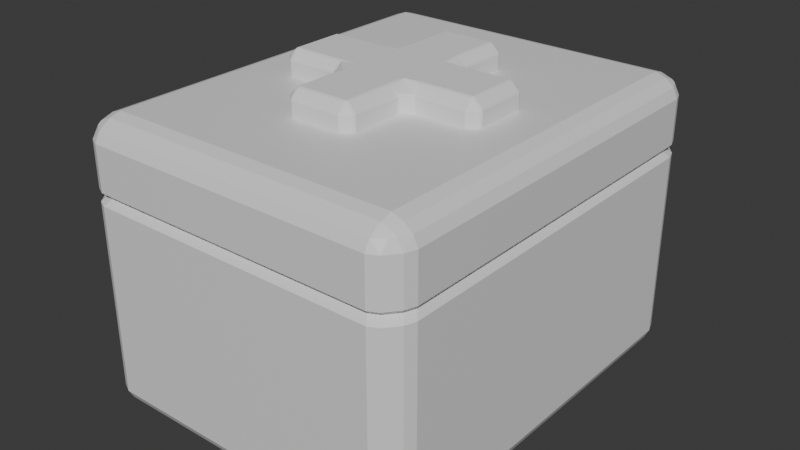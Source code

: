 # Source: health_pack.blend  (saved by Blender 5.0.118; exported with 4.5.12 LTS)
import bpy
from mathutils import Matrix  # noqa: F401  (used for matrix-valued properties, if any)

bpy.ops.wm.read_factory_settings(use_empty=True)
scene = bpy.context.scene
scene.name = 'Scene'

# ---- collections
col_collection = bpy.data.collections.new('Collection'); scene.collection.children.link(col_collection)

# ---- materials (node trees are filled in below, after node groups)
mat_material = bpy.data.materials.new('Material')
mat_material.alpha_threshold = 0.0
mat_material.use_backface_culling_lightprobe_volume = False
mat_material.roughness = 0.5
mat_material.line_color = (0.0, 0.0, 0.0, 1.0)

# ---- material node trees
mat_material.use_nodes = True; mat_material.node_tree.nodes.clear()
_N = mat_material.node_tree.nodes; _L = mat_material.node_tree.links
n0 = _N.new('ShaderNodeOutputMaterial'); n0.name = 'Material Output'; n0.location = (200, 100)
n1 = _N.new('ShaderNodeBsdfPrincipled'); n1.name = 'Principled BSDF'; n1.location = (-200, 100)
_L.new(n1.outputs[0], n0.inputs[0])
n0.is_active_output = True

# ---- world
world_world = bpy.data.worlds.new('World'); scene.world = world_world
world_world.use_nodes = True; world_world.node_tree.nodes.clear()
_N = world_world.node_tree.nodes; _L = world_world.node_tree.links
n0 = _N.new('ShaderNodeOutputWorld'); n0.name = 'World Output'; n0.location = (200, 100)
n1 = _N.new('ShaderNodeBackground'); n1.name = 'Background'; n1.location = (-200, 100)
n1.inputs[0].default_value = (0.05088, 0.05088, 0.05088, 1.0)
_L.new(n1.outputs[0], n0.inputs[0])
n0.is_active_output = True
world_world.color = (0.05088, 0.05088, 0.05088)
world_world.sun_shadow_jitter_overblur = 0.0

# ---- meshes
me_cube = bpy.data.meshes.new('Cube')
me_cube.from_pydata([(-0.7815, 0.9185, 0.3666), (-0.7992, 0.8681, 0.3666), (-0.734, 0.9779, 0.3666), (-0.688, 1.0, 0.3666), (0.7815, -0.9185, 0.3666), (0.7992, -0.8681, 0.3666), (0.734, -0.9779, 0.3666), (0.688, -1.0, 0.3666), (-0.7815, -0.9185, 0.3666), (-0.7992, -0.8681, 0.3666), (-0.734, -0.9779, 0.3666), (-0.688, -1.0, 0.3666), (0.734, 0.9779, 0.3666), (0.688, 1.0, 0.3666), (0.7815, 0.9185, 0.3666), (0.7992, 0.8681, 0.3666), (0.734, 0.9779, 0.5756), (0.688, 1.0, 0.5756), (0.688, 0.9765, 0.6197), (0.7395, 0.9402, 0.6246), (0.688, 0.9198, 0.6579), (0.688, 0.8681, 0.6737), (0.738, 0.8681, 0.6554), (0.7395, 0.9215, 0.6372), (0.7815, 0.9185, 0.5756), (0.7544, 0.9215, 0.6246), (0.7775, 0.8681, 0.6221), (0.7992, 0.8681, 0.5756), (0.738, 0.8681, -0.6554), (0.688, 0.8681, -0.6737), (0.688, 0.9198, -0.6579), (0.7395, 0.9215, -0.6372), (0.688, 0.9765, -0.6197), (0.688, 1.0, -0.5756), (0.734, 0.9779, -0.5756), (0.7395, 0.9402, -0.6246), (0.7775, 0.8681, -0.6221), (0.7544, 0.9215, -0.6246), (0.7815, 0.9185, -0.5756), (0.7992, 0.8681, -0.5756), (0.7815, -0.9185, 0.5756), (0.7992, -0.8681, 0.5756), (0.7775, -0.8681, 0.6221), (0.7544, -0.9215, 0.6246), (0.738, -0.8681, 0.6554), (0.688, -0.8681, 0.6737), (0.688, -0.9198, 0.6579), (0.7395, -0.9215, 0.6372), (0.734, -0.9779, 0.5756), (0.7395, -0.9402, 0.6246), (0.688, -0.9765, 0.6197), (0.688, -1.0, 0.5756), (0.7775, -0.8681, -0.6221), (0.7992, -0.8681, -0.5756), (0.7815, -0.9185, -0.5756), (0.7544, -0.9215, -0.6246), (0.734, -0.9779, -0.5756), (0.688, -1.0, -0.5756), (0.688, -0.9765, -0.6197), (0.7395, -0.9402, -0.6246), (0.738, -0.8681, -0.6554), (0.7395, -0.9215, -0.6372), (0.688, -0.9198, -0.6579), (0.688, -0.8681, -0.6737), (-0.688, 0.9765, 0.6197), (-0.688, 1.0, 0.5756), (-0.734, 0.9779, 0.5756), (-0.7395, 0.9402, 0.6246), (-0.7815, 0.9185, 0.5756), (-0.7992, 0.8681, 0.5756), (-0.7775, 0.8681, 0.6221), (-0.7544, 0.9215, 0.6246), (-0.688, 0.9198, 0.6579), (-0.7395, 0.9215, 0.6372), (-0.738, 0.8681, 0.6554), (-0.688, 0.8681, 0.6737), (-0.7775, 0.8681, -0.6221), (-0.7992, 0.8681, -0.5756), (-0.7815, 0.9185, -0.5756), (-0.7544, 0.9215, -0.6246), (-0.734, 0.9779, -0.5756), (-0.688, 1.0, -0.5756), (-0.688, 0.9765, -0.6197), (-0.7395, 0.9402, -0.6246), (-0.738, 0.8681, -0.6554), (-0.7395, 0.9215, -0.6372), (-0.688, 0.9198, -0.6579), (-0.688, 0.8681, -0.6737), (-0.7775, -0.8681, 0.6221), (-0.7992, -0.8681, 0.5756), (-0.7815, -0.9185, 0.5756), (-0.7544, -0.9215, 0.6246), (-0.734, -0.9779, 0.5756), (-0.688, -1.0, 0.5756), (-0.688, -0.9765, 0.6197), (-0.7395, -0.9402, 0.6246), (-0.738, -0.8681, 0.6554), (-0.7395, -0.9215, 0.6372), (-0.688, -0.9198, 0.6579), (-0.688, -0.8681, 0.6737), (-0.738, -0.8681, -0.6554), (-0.688, -0.8681, -0.6737), (-0.688, -0.9198, -0.6579), (-0.7395, -0.9215, -0.6372), (-0.688, -0.9765, -0.6197), (-0.688, -1.0, -0.5756), (-0.734, -0.9779, -0.5756), (-0.7395, -0.9402, -0.6246), (-0.7775, -0.8681, -0.6221), (-0.7544, -0.9215, -0.6246), (-0.7815, -0.9185, -0.5756), (-0.7992, -0.8681, -0.5756), (0.734, -0.9779, 0.3084), (-0.7815, -0.9185, 0.3084), (-0.688, -1.0, 0.3084), (0.688, 1.0, 0.3084), (0.7815, 0.9185, 0.3084), (0.7992, -0.8681, 0.3084), (-0.734, 0.9779, 0.3084), (-0.7992, 0.8681, 0.3084), (0.7992, 0.8681, 0.3084), (0.734, 0.9779, 0.3084), (-0.734, -0.9779, 0.3084), (-0.7992, -0.8681, 0.3084), (0.688, -1.0, 0.3084), (0.7815, -0.9185, 0.3084), (-0.688, 1.0, 0.3084), (-0.7815, 0.9185, 0.3084), (0.7104, -0.9464, 0.3375), (-0.7563, -0.8889, 0.3375), (-0.6659, -0.9678, 0.3375), (0.6659, 0.9678, 0.3375), (0.7563, 0.8889, 0.3375), (0.7734, -0.8401, 0.3375), (-0.7104, 0.9464, 0.3375), (-0.7734, 0.8401, 0.3375), (0.7734, 0.8401, 0.3375), (0.7104, 0.9464, 0.3375), (-0.7104, -0.9464, 0.3375), (-0.7734, -0.8401, 0.3375), (0.6659, -0.9678, 0.3375), (0.7563, -0.8889, 0.3375), (-0.6659, 0.9678, 0.3375), (-0.7563, 0.8889, 0.3375)], [], [(131, 13, 12, 137), (89, 9, 8, 90), (133, 5, 4, 141), (135, 1, 0, 143), (142, 3, 13, 131), (48, 6, 4, 40), (66, 2, 0, 68), (139, 9, 1, 135), (138, 10, 8, 129), (27, 15, 14, 24), (130, 11, 10, 138), (51, 7, 6, 48), (65, 3, 2, 66), (24, 14, 12, 16), (136, 15, 5, 133), (140, 7, 11, 130), (16, 17, 18, 19), (20, 21, 22, 23), (24, 25, 26, 27), (28, 29, 30, 31), (32, 33, 34, 35), (36, 37, 38, 39), (40, 41, 42, 43), (44, 45, 46, 47), (48, 49, 50, 51), (52, 53, 54, 55), (56, 57, 58, 59), (60, 61, 62, 63), (64, 65, 66, 67), (68, 69, 70, 71), (72, 73, 74, 75), (76, 77, 78, 79), (80, 81, 82, 83), (84, 85, 86, 87), (88, 89, 90, 91), (92, 93, 94, 95), (96, 97, 98, 99), (100, 101, 102, 103), (104, 105, 106, 107), (108, 109, 110, 111), (24, 16, 19, 25), (18, 20, 23, 19), (22, 26, 25, 23), (36, 28, 31, 37), (30, 32, 35, 31), (34, 38, 37, 35), (48, 40, 43, 49), (42, 44, 47, 43), (46, 50, 49, 47), (60, 52, 55, 61), (54, 56, 59, 55), (58, 62, 61, 59), (72, 64, 67, 73), (66, 68, 71, 67), (70, 74, 73, 71), (84, 76, 79, 85), (78, 80, 83, 79), (82, 86, 85, 83), (96, 88, 91, 97), (90, 92, 95, 91), (94, 98, 97, 95), (108, 100, 103, 109), (102, 104, 107, 103), (106, 110, 109, 107), (87, 101, 100, 84), (111, 77, 76, 108), (29, 87, 86, 30), (81, 33, 32, 82), (120, 39, 38, 116), (13, 17, 16, 12), (11, 93, 92, 10), (123, 111, 110, 113), (124, 57, 56, 112), (5, 41, 40, 4), (126, 81, 80, 118), (1, 69, 68, 0), (45, 99, 98, 46), (93, 51, 50, 94), (21, 45, 44, 22), (41, 27, 26, 42), (101, 63, 62, 102), (57, 105, 104, 58), (99, 75, 74, 96), (69, 89, 88, 70), (75, 21, 20, 72), (17, 65, 64, 18), (63, 29, 28, 60), (39, 53, 52, 36), (116, 38, 34, 121), (19, 23, 25), (3, 65, 17, 13), (72, 20, 18, 64), (22, 44, 42, 26), (21, 75, 99, 45), (15, 27, 41, 5), (60, 28, 36, 52), (31, 35, 37), (30, 86, 82, 32), (87, 29, 63, 101), (112, 56, 54, 125), (43, 47, 49), (46, 98, 94, 50), (7, 51, 93, 11), (55, 59, 61), (102, 62, 58, 104), (67, 71, 73), (118, 80, 78, 127), (9, 89, 69, 1), (96, 74, 70, 88), (84, 100, 108, 76), (79, 83, 85), (91, 95, 97), (10, 92, 90, 8), (103, 107, 109), (134, 118, 127, 143), (128, 112, 125, 141), (132, 116, 121, 137), (142, 126, 118, 134), (140, 124, 112, 128), (139, 123, 113, 129), (136, 120, 116, 132), (57, 124, 114, 105), (39, 120, 117, 53), (105, 114, 122, 106), (106, 122, 113, 110), (111, 123, 119, 77), (81, 126, 115, 33), (77, 119, 127, 78), (53, 117, 125, 54), (33, 115, 121, 34), (15, 136, 132, 14), (9, 139, 129, 8), (7, 140, 128, 6), (3, 142, 134, 2), (14, 132, 137, 12), (6, 128, 141, 4), (2, 134, 143, 0), (124, 140, 130, 114), (120, 136, 133, 117), (114, 130, 138, 122), (122, 138, 129, 113), (123, 139, 135, 119), (126, 142, 131, 115), (119, 135, 143, 127), (117, 133, 141, 125), (115, 131, 137, 121)])
_uv = me_cube.uv_layers.new(name='UVMap')
_uv.uv.foreach_set('vector', [0.5588, 0.4845, 0.5646, 0.4842, 0.5656, 0.4928, 0.5598, 0.493, 0.6068, 0.01649, 0.568, 0.01649, 0.568, 0.01019, 0.6068, 0.01019, 0.5619, 0.736, 0.5674, 0.736, 0.567, 0.7443, 0.5614, 0.7442, 0.5626, 0.2335, 0.568, 0.2335, 0.568, 0.242, 0.5626, 0.242, 0.5625, 0.2649, 0.568, 0.2649, 0.5646, 0.4842, 0.5588, 0.4845, 0.6066, 0.758, 0.5656, 0.7572, 0.567, 0.7443, 0.6066, 0.745, 0.6068, 0.2549, 0.568, 0.2554, 0.568, 0.242, 0.6068, 0.2419, 0.5626, 0.01649, 0.568, 0.01649, 0.568, 0.2335, 0.5626, 0.2335, 0.5626, 0.002764, 0.568, 0.002764, 0.568, 0.01019, 0.5626, 0.01019, 0.6067, 0.5134, 0.5674, 0.514, 0.567, 0.5057, 0.6066, 0.505, 0.5626, 0.0, 0.568, 0.0, 0.568, 0.002764, 0.5626, 0.002764, 0.6065, 0.7673, 0.5646, 0.7657, 0.5656, 0.7572, 0.6066, 0.758, 0.6067, 0.2643, 0.568, 0.2649, 0.568, 0.2554, 0.6068, 0.2549, 0.6066, 0.505, 0.567, 0.5057, 0.5656, 0.4928, 0.6066, 0.492, 0.5619, 0.514, 0.5674, 0.514, 0.5674, 0.736, 0.5619, 0.736, 0.5588, 0.7655, 0.5646, 0.7657, 0.568, 0.9826, 0.5625, 0.9826, 0.6066, 0.492, 0.6065, 0.4827, 0.6164, 0.4853, 0.6178, 0.4972, 0.627, 0.4922, 0.6337, 0.4995, 0.6277, 0.5048, 0.6223, 0.4986, 0.6066, 0.505, 0.6178, 0.5013, 0.6171, 0.5109, 0.6067, 0.5134, 0.368, 0.5165, 0.3576, 0.5165, 0.3605, 0.5086, 0.3715, 0.5082, 0.3675, 0.498, 0.3755, 0.4912, 0.3806, 0.4966, 0.3726, 0.5043, 0.3788, 0.5165, 0.3756, 0.5082, 0.388, 0.5087, 0.39, 0.5164, 0.6066, 0.745, 0.6067, 0.7366, 0.6171, 0.7391, 0.6178, 0.7487, 0.6277, 0.7452, 0.6337, 0.7503, 0.627, 0.7575, 0.6223, 0.7514, 0.6066, 0.758, 0.6178, 0.7528, 0.6164, 0.7645, 0.6065, 0.7673, 0.3788, 0.7335, 0.39, 0.7336, 0.388, 0.7413, 0.3756, 0.7418, 0.3806, 0.7534, 0.3755, 0.7588, 0.3675, 0.752, 0.3726, 0.7457, 0.368, 0.7335, 0.3715, 0.7418, 0.3605, 0.7414, 0.3576, 0.7335, 0.615, 0.2612, 0.6067, 0.2643, 0.6068, 0.2549, 0.6159, 0.2492, 0.6068, 0.2419, 0.6068, 0.2335, 0.6154, 0.2357, 0.6159, 0.2451, 0.6229, 0.2517, 0.6187, 0.2456, 0.6216, 0.2398, 0.625, 0.2449, 0.1284, 0.5165, 0.125, 0.5165, 0.1264, 0.5116, 0.1317, 0.5106, 0.1352, 0.5028, 0.1403, 0.4999, 0.1414, 0.5029, 0.1343, 0.5075, 0.1346, 0.5165, 0.1343, 0.5098, 0.1425, 0.51, 0.1424, 0.5165, 0.6154, 0.01654, 0.6068, 0.01649, 0.6068, 0.01019, 0.6159, 0.009809, 0.6068, 0.002764, 0.6068, 0.0, 0.6135, 0.0015, 0.6149, 0.007105, 0.6216, 0.01567, 0.6182, 0.009809, 0.6221, 0.01002, 0.625, 0.01479, 0.1346, 0.7335, 0.1424, 0.7335, 0.1425, 0.74, 0.1343, 0.7402, 0.1414, 0.7471, 0.1403, 0.7501, 0.1352, 0.7472, 0.1343, 0.7425, 0.1284, 0.7344, 0.132, 0.7402, 0.1278, 0.7398, 0.125, 0.7353, 0.6066, 0.505, 0.6066, 0.492, 0.6178, 0.4972, 0.6178, 0.5013, 0.6164, 0.4853, 0.627, 0.4922, 0.6223, 0.4986, 0.6178, 0.4972, 0.6277, 0.5048, 0.6171, 0.5109, 0.6178, 0.5013, 0.6223, 0.4986, 0.3788, 0.5165, 0.368, 0.5165, 0.3715, 0.5082, 0.3756, 0.5082, 0.3605, 0.5086, 0.3675, 0.498, 0.3726, 0.5043, 0.3715, 0.5082, 0.3806, 0.4966, 0.388, 0.5087, 0.3756, 0.5082, 0.3726, 0.5043, 0.6066, 0.758, 0.6066, 0.745, 0.6178, 0.7487, 0.6178, 0.7528, 0.6171, 0.7391, 0.6277, 0.7452, 0.6223, 0.7514, 0.6178, 0.7487, 0.627, 0.7575, 0.6164, 0.7645, 0.6178, 0.7528, 0.6223, 0.7514, 0.368, 0.7335, 0.3788, 0.7335, 0.3756, 0.7418, 0.3715, 0.7418, 0.388, 0.7413, 0.3806, 0.7534, 0.3726, 0.7457, 0.3756, 0.7418, 0.3675, 0.752, 0.3605, 0.7414, 0.3715, 0.7418, 0.3726, 0.7457, 0.6229, 0.2517, 0.615, 0.2612, 0.6159, 0.2492, 0.6187, 0.2456, 0.6068, 0.2549, 0.6068, 0.2419, 0.6159, 0.2451, 0.6159, 0.2492, 0.6154, 0.2357, 0.6216, 0.2398, 0.6187, 0.2456, 0.6159, 0.2451, 0.1346, 0.5165, 0.1284, 0.5165, 0.1317, 0.5106, 0.1343, 0.5098, 0.1264, 0.5116, 0.1352, 0.5028, 0.1343, 0.5075, 0.1317, 0.5106, 0.1414, 0.5029, 0.1425, 0.51, 0.1343, 0.5098, 0.1343, 0.5075, 0.6216, 0.01567, 0.6154, 0.01654, 0.6159, 0.009809, 0.6182, 0.009809, 0.6068, 0.01019, 0.6068, 0.002764, 0.6149, 0.007105, 0.6159, 0.009809, 0.6135, 0.0015, 0.6221, 0.01002, 0.6182, 0.009809, 0.6149, 0.007105, 0.1284, 0.7344, 0.1346, 0.7335, 0.1343, 0.7402, 0.132, 0.7402, 0.1425, 0.74, 0.1414, 0.7471, 0.1343, 0.7425, 0.1343, 0.7402, 0.1352, 0.7472, 0.1278, 0.7398, 0.132, 0.7402, 0.1343, 0.7425, 0.1424, 0.5165, 0.1424, 0.7335, 0.1346, 0.7335, 0.1346, 0.5165, 0.125, 0.7353, 0.125, 0.5165, 0.1284, 0.5165, 0.1284, 0.7344, 0.3576, 0.5165, 0.1424, 0.5165, 0.1425, 0.51, 0.3605, 0.5086, 0.1403, 0.4999, 0.3755, 0.4912, 0.3675, 0.498, 0.1414, 0.5029, 0.5564, 0.5141, 0.39, 0.5164, 0.388, 0.5087, 0.5559, 0.5058, 0.5646, 0.4842, 0.6065, 0.4827, 0.6066, 0.492, 0.5656, 0.4928, 0.568, 0.0, 0.6068, 0.0, 0.6068, 0.002764, 0.568, 0.002764, 0.5572, 0.01649, 0.3932, 0.01649, 0.3932, 0.01019, 0.5572, 0.01019, 0.5529, 0.7653, 0.3755, 0.7588, 0.3806, 0.7534, 0.5541, 0.7569, 0.5674, 0.736, 0.6067, 0.7366, 0.6066, 0.745, 0.567, 0.7443, 0.5571, 0.265, 0.393, 0.2674, 0.3932, 0.2574, 0.5572, 0.2555, 0.568, 0.2335, 0.6068, 0.2335, 0.6068, 0.2419, 0.568, 0.242, 0.6337, 0.7503, 0.6251, 0.9824, 0.6221, 0.9825, 0.627, 0.7575, 0.6067, 0.9826, 0.6065, 0.7673, 0.6164, 0.7645, 0.615, 0.9825, 0.6337, 0.4995, 0.6337, 0.7503, 0.6277, 0.7452, 0.6277, 0.5048, 0.6067, 0.7366, 0.6067, 0.5134, 0.6171, 0.5109, 0.6171, 0.7391, 0.1424, 0.7335, 0.3576, 0.7335, 0.3605, 0.7414, 0.1425, 0.74, 0.3755, 0.7588, 0.1403, 0.7501, 0.1414, 0.7471, 0.3675, 0.752, 0.625, 0.01479, 0.625, 0.2449, 0.6216, 0.2398, 0.6216, 0.01567, 0.6068, 0.2335, 0.6068, 0.01649, 0.6154, 0.01654, 0.6154, 0.2357, 0.625, 0.2449, 0.6337, 0.4995, 0.627, 0.4922, 0.6229, 0.2517, 0.6065, 0.4827, 0.6067, 0.2643, 0.615, 0.2612, 0.6164, 0.4853, 0.3576, 0.7335, 0.3576, 0.5165, 0.368, 0.5165, 0.368, 0.7335, 0.39, 0.5164, 0.39, 0.7336, 0.3788, 0.7335, 0.3788, 0.5165, 0.5559, 0.5058, 0.388, 0.5087, 0.3806, 0.4966, 0.5541, 0.4931, 0.6178, 0.4972, 0.6223, 0.4986, 0.6178, 0.5013, 0.568, 0.2649, 0.6067, 0.2643, 0.6065, 0.4827, 0.5646, 0.4842, 0.6229, 0.2517, 0.627, 0.4922, 0.6164, 0.4853, 0.615, 0.2612, 0.6277, 0.5048, 0.6277, 0.7452, 0.6171, 0.7391, 0.6171, 0.5109, 0.6337, 0.4995, 0.8575, 0.5163, 0.8575, 0.7337, 0.6337, 0.7503, 0.5674, 0.514, 0.6067, 0.5134, 0.6067, 0.7366, 0.5674, 0.736, 0.368, 0.7335, 0.368, 0.5165, 0.3788, 0.5165, 0.3788, 0.7335, 0.3715, 0.5082, 0.3726, 0.5043, 0.3756, 0.5082, 0.3605, 0.5086, 0.1425, 0.51, 0.1414, 0.5029, 0.3675, 0.498, 0.1424, 0.5165, 0.3576, 0.5165, 0.3576, 0.7335, 0.1424, 0.7335, 0.5541, 0.7569, 0.3806, 0.7534, 0.388, 0.7413, 0.5559, 0.7442, 0.6178, 0.7487, 0.6223, 0.7514, 0.6178, 0.7528, 0.627, 0.7575, 0.6221, 0.9825, 0.615, 0.9825, 0.6164, 0.7645, 0.5646, 0.7657, 0.6065, 0.7673, 0.6067, 0.9826, 0.568, 0.9826, 0.3756, 0.7418, 0.3726, 0.7457, 0.3715, 0.7418, 0.1425, 0.74, 0.3605, 0.7414, 0.3675, 0.752, 0.1414, 0.7471, 0.6159, 0.2492, 0.6159, 0.2451, 0.6187, 0.2456, 0.5572, 0.2555, 0.3932, 0.2574, 0.3932, 0.2425, 0.5572, 0.2421, 0.568, 0.01649, 0.6068, 0.01649, 0.6068, 0.2335, 0.568, 0.2335, 0.6216, 0.01567, 0.6216, 0.2398, 0.6154, 0.2357, 0.6154, 0.01654, 0.1346, 0.5165, 0.1346, 0.7335, 0.1284, 0.7344, 0.1284, 0.5165, 0.1317, 0.5106, 0.1343, 0.5075, 0.1343, 0.5098, 0.6159, 0.009809, 0.6149, 0.007105, 0.6182, 0.009809, 0.568, 0.002764, 0.6068, 0.002764, 0.6068, 0.01019, 0.568, 0.01019, 0.1343, 0.7402, 0.1343, 0.7425, 0.132, 0.7402, 0.5626, 0.2554, 0.5572, 0.2555, 0.5572, 0.2421, 0.5626, 0.242, 0.5598, 0.757, 0.5541, 0.7569, 0.5559, 0.7442, 0.5614, 0.7442, 0.5614, 0.5058, 0.5559, 0.5058, 0.5541, 0.4931, 0.5598, 0.493, 0.5625, 0.2649, 0.5571, 0.265, 0.5572, 0.2555, 0.5626, 0.2554, 0.5588, 0.7655, 0.5529, 0.7653, 0.5541, 0.7569, 0.5598, 0.757, 0.5626, 0.01649, 0.5572, 0.01649, 0.5572, 0.01019, 0.5626, 0.01019, 0.5619, 0.514, 0.5564, 0.5141, 0.5559, 0.5058, 0.5614, 0.5058, 0.3755, 0.7588, 0.5529, 0.7653, 0.5571, 0.9826, 0.393, 0.9825, 0.39, 0.5164, 0.5564, 0.5141, 0.5564, 0.7359, 0.39, 0.7336, 0.3932, 0.0, 0.5572, 0.0, 0.5572, 0.002764, 0.3932, 0.002764, 0.3932, 0.002764, 0.5572, 0.002764, 0.5572, 0.01019, 0.3932, 0.01019, 0.3932, 0.01649, 0.5572, 0.01649, 0.5572, 0.2335, 0.3932, 0.2335, 0.393, 0.2674, 0.5571, 0.265, 0.5529, 0.4847, 0.3755, 0.4912, 0.3932, 0.2335, 0.5572, 0.2335, 0.5572, 0.2421, 0.3932, 0.2425, 0.39, 0.7336, 0.5564, 0.7359, 0.5559, 0.7442, 0.388, 0.7413, 0.3755, 0.4912, 0.5529, 0.4847, 0.5541, 0.4931, 0.3806, 0.4966, 0.5674, 0.514, 0.5619, 0.514, 0.5614, 0.5058, 0.567, 0.5057, 0.568, 0.01649, 0.5626, 0.01649, 0.5626, 0.01019, 0.568, 0.01019, 0.5646, 0.7657, 0.5588, 0.7655, 0.5598, 0.757, 0.5656, 0.7572, 0.568, 0.2649, 0.5625, 0.2649, 0.5626, 0.2554, 0.568, 0.2554, 0.567, 0.5057, 0.5614, 0.5058, 0.5598, 0.493, 0.5656, 0.4928, 0.5656, 0.7572, 0.5598, 0.757, 0.5614, 0.7442, 0.567, 0.7443, 0.568, 0.2554, 0.5626, 0.2554, 0.5626, 0.242, 0.568, 0.242, 0.5529, 0.7653, 0.5588, 0.7655, 0.5625, 0.9826, 0.5571, 0.9826, 0.5564, 0.5141, 0.5619, 0.514, 0.5619, 0.736, 0.5564, 0.7359, 0.5572, 0.0, 0.5626, 0.0, 0.5626, 0.002764, 0.5572, 0.002764, 0.5572, 0.002764, 0.5626, 0.002764, 0.5626, 0.01019, 0.5572, 0.01019, 0.5572, 0.01649, 0.5626, 0.01649, 0.5626, 0.2335, 0.5572, 0.2335, 0.5571, 0.265, 0.5625, 0.2649, 0.5588, 0.4845, 0.5529, 0.4847, 0.5572, 0.2335, 0.5626, 0.2335, 0.5626, 0.242, 0.5572, 0.2421, 0.5564, 0.7359, 0.5619, 0.736, 0.5614, 0.7442, 0.5559, 0.7442, 0.5529, 0.4847, 0.5588, 0.4845, 0.5598, 0.493, 0.5541, 0.4931])
me_cube.materials.append(mat_material)
me_cube.use_mirror_vertex_groups = False
me_cube.update()
me_cube_001 = bpy.data.meshes.new('Cube.001')
me_cube_001.from_pydata([(-0.1702, -0.2038, 0.7428), (-0.1662, -0.2134, 0.7428), (-0.1623, -0.2134, 0.7523), (-0.1662, -0.2032, 0.753), (-0.1286, -0.2134, 0.786), (-0.1191, -0.2134, 0.7899), (-0.1191, -0.2022, 0.7899), (-0.1286, -0.2022, 0.786), (-0.1191, -0.1303, 0.7899), (-0.1191, -0.1191, 0.7899), (-0.1303, -0.1191, 0.7899), (-0.1303, -0.1303, 0.7899), (-0.2022, -0.1191, 0.7899), (-0.2134, -0.1191, 0.7899), (-0.2134, -0.1286, 0.786), (-0.2022, -0.1286, 0.786), (-0.2038, -0.1702, 0.7428), (-0.2032, -0.1662, 0.753), (-0.2134, -0.1623, 0.7523), (-0.2134, -0.1662, 0.7428), (-0.2134, 0.1286, 0.786), (-0.2134, 0.1191, 0.7899), (-0.2022, 0.1191, 0.7899), (-0.2022, 0.1286, 0.786), (-0.1303, 0.1191, 0.7899), (-0.1191, 0.1191, 0.7899), (-0.1191, 0.1303, 0.7899), (-0.1303, 0.1303, 0.7899), (-0.1191, 0.2022, 0.7899), (-0.1191, 0.2134, 0.7899), (-0.1286, 0.2134, 0.786), (-0.1286, 0.2022, 0.786), (-0.1623, 0.2134, 0.7523), (-0.1662, 0.2134, 0.7428), (-0.1702, 0.2038, 0.7428), (-0.1662, 0.2032, 0.753), (-0.2134, 0.1623, 0.7523), (-0.2032, 0.1662, 0.753), (-0.2038, 0.1702, 0.7428), (-0.2134, 0.1662, 0.7428), (0.2134, -0.1286, 0.786), (0.2134, -0.1191, 0.7899), (0.2022, -0.1191, 0.7899), (0.2022, -0.1286, 0.786), (0.1303, -0.1191, 0.7899), (0.1191, -0.1191, 0.7899), (0.1191, -0.1303, 0.7899), (0.1303, -0.1303, 0.7899), (0.1191, -0.2022, 0.7899), (0.1191, -0.2134, 0.7899), (0.1286, -0.2134, 0.786), (0.1286, -0.2022, 0.786), (0.1623, -0.2134, 0.7523), (0.1662, -0.2134, 0.7428), (0.1702, -0.2038, 0.7428), (0.1662, -0.2032, 0.753), (0.2134, -0.1623, 0.7523), (0.2032, -0.1662, 0.753), (0.2038, -0.1702, 0.7428), (0.2134, -0.1662, 0.7428), (0.1286, 0.2134, 0.786), (0.1191, 0.2134, 0.7899), (0.1191, 0.2022, 0.7899), (0.1286, 0.2022, 0.786), (0.1191, 0.1303, 0.7899), (0.1191, 0.1191, 0.7899), (0.1303, 0.1191, 0.7899), (0.1303, 0.1303, 0.7899), (0.2022, 0.1191, 0.7899), (0.2134, 0.1191, 0.7899), (0.2134, 0.1286, 0.786), (0.2022, 0.1286, 0.786), (0.2134, 0.1623, 0.7523), (0.2134, 0.1662, 0.7428), (0.2038, 0.1702, 0.7428), (0.2032, 0.1662, 0.753), (0.1623, 0.2134, 0.7523), (0.1662, 0.2032, 0.753), (0.1702, 0.2038, 0.7428), (0.1662, 0.2134, 0.7428), (-0.4611, -0.1623, 0.7428), (-0.4516, -0.1662, 0.7428), (-0.4516, -0.1623, 0.7524), (-0.4617, -0.1571, 0.753), (-0.4516, -0.1286, 0.786), (-0.4516, -0.1191, 0.79), (-0.4611, -0.1191, 0.786), (-0.4617, -0.1292, 0.7808), (-0.4947, -0.1286, 0.7428), (-0.4896, -0.1292, 0.753), (-0.4947, -0.1191, 0.7524), (-0.4987, -0.1191, 0.7428), (-0.4947, 0.1286, 0.7428), (-0.4987, 0.1191, 0.7428), (-0.4947, 0.1191, 0.7524), (-0.4896, 0.1292, 0.753), (-0.4611, 0.1191, 0.786), (-0.4516, 0.1191, 0.79), (-0.4516, 0.1286, 0.786), (-0.4617, 0.1292, 0.7808), (-0.4611, 0.1623, 0.7428), (-0.4617, 0.1571, 0.753), (-0.4516, 0.1623, 0.7524), (-0.4516, 0.1662, 0.7428), (0.4947, 0.1191, 0.7524), (0.4987, 0.1191, 0.7428), (0.4947, 0.1286, 0.7428), (0.4896, 0.1292, 0.753), (0.4611, 0.1623, 0.7428), (0.4516, 0.1662, 0.7428), (0.4516, 0.1623, 0.7524), (0.4617, 0.1571, 0.753), (0.4611, 0.1191, 0.786), (0.4617, 0.1292, 0.7808), (0.4516, 0.1286, 0.786), (0.4516, 0.1191, 0.79), (0.4947, -0.1286, 0.7428), (0.4987, -0.1191, 0.7428), (0.4947, -0.1191, 0.7524), (0.4896, -0.1292, 0.753), (0.4611, -0.1191, 0.786), (0.4516, -0.1191, 0.79), (0.4516, -0.1286, 0.786), (0.4617, -0.1292, 0.7808), (0.4611, -0.1623, 0.7428), (0.4617, -0.1571, 0.753), (0.4516, -0.1623, 0.7524), (0.4516, -0.1662, 0.7428), (-0.1623, -0.4516, 0.7523), (-0.1662, -0.4516, 0.7428), (-0.1623, -0.4611, 0.7428), (-0.1571, -0.4617, 0.753), (-0.1286, -0.4947, 0.7428), (-0.1191, -0.4987, 0.7428), (-0.1191, -0.4947, 0.7523), (-0.1292, -0.4896, 0.753), (-0.1286, -0.4516, 0.786), (-0.1292, -0.4617, 0.7808), (-0.1191, -0.4611, 0.786), (-0.1191, -0.4516, 0.7899), (-0.1191, 0.4947, 0.7523), (-0.1191, 0.4987, 0.7428), (-0.1286, 0.4947, 0.7428), (-0.1292, 0.4896, 0.753), (-0.1623, 0.4611, 0.7428), (-0.1662, 0.4516, 0.7428), (-0.1623, 0.4516, 0.7523), (-0.1571, 0.4617, 0.753), (-0.1191, 0.4611, 0.786), (-0.1292, 0.4617, 0.7808), (-0.1286, 0.4516, 0.786), (-0.1191, 0.4516, 0.7899), (0.1286, 0.4947, 0.7428), (0.1191, 0.4987, 0.7428), (0.1191, 0.4947, 0.7523), (0.1292, 0.4896, 0.753), (0.1191, 0.4611, 0.786), (0.1191, 0.4516, 0.7899), (0.1286, 0.4516, 0.786), (0.1292, 0.4617, 0.7808), (0.1623, 0.4611, 0.7428), (0.1571, 0.4617, 0.753), (0.1623, 0.4516, 0.7523), (0.1662, 0.4516, 0.7428), (0.1191, -0.4947, 0.7523), (0.1191, -0.4987, 0.7428), (0.1286, -0.4947, 0.7428), (0.1292, -0.4896, 0.753), (0.1623, -0.4611, 0.7428), (0.1662, -0.4516, 0.7428), (0.1623, -0.4516, 0.7523), (0.1571, -0.4617, 0.753), (0.1191, -0.4611, 0.786), (0.1292, -0.4617, 0.7808), (0.1286, -0.4516, 0.786), (0.1191, -0.4516, 0.7899), (-0.2038, -0.1702, 0.5363), (-0.2134, -0.1662, 0.5363), (-0.1702, -0.2038, 0.5363), (-0.1662, -0.2134, 0.5363), (-0.2134, 0.1662, 0.5363), (-0.2038, 0.1702, 0.5363), (-0.1702, 0.2038, 0.5363), (-0.1662, 0.2134, 0.5363), (0.1662, 0.2134, 0.5363), (0.1702, 0.2038, 0.5363), (0.2038, 0.1702, 0.5363), (0.2134, 0.1662, 0.5363), (0.2134, -0.1662, 0.5363), (0.2038, -0.1702, 0.5363), (0.1702, -0.2038, 0.5363), (0.1662, -0.2134, 0.5363), (-0.4947, -0.1286, 0.5364), (-0.4987, -0.1191, 0.5364), (-0.4611, -0.1623, 0.5364), (-0.4516, -0.1662, 0.5364), (-0.4987, 0.1191, 0.5364), (-0.4947, 0.1286, 0.5364), (-0.4611, 0.1623, 0.5364), (-0.4516, 0.1662, 0.5364), (0.4516, 0.1662, 0.5364), (0.4611, 0.1623, 0.5364), (0.4947, 0.1286, 0.5364), (0.4987, 0.1191, 0.5364), (0.4987, -0.1191, 0.5364), (0.4947, -0.1286, 0.5364), (0.4611, -0.1623, 0.5364), (0.4516, -0.1662, 0.5364), (-0.1191, -0.4987, 0.5363), (-0.1286, -0.4947, 0.5363), (-0.1623, -0.4611, 0.5363), (-0.1662, -0.4516, 0.5363), (-0.1662, 0.4516, 0.5363), (-0.1623, 0.4611, 0.5363), (-0.1286, 0.4947, 0.5363), (-0.1191, 0.4987, 0.5363), (0.1191, 0.4987, 0.5363), (0.1286, 0.4947, 0.5363), (0.1623, 0.4611, 0.5363), (0.1662, 0.4516, 0.5363), (0.1662, -0.4516, 0.5363), (0.1623, -0.4611, 0.5363), (0.1286, -0.4947, 0.5363), (0.1191, -0.4987, 0.5363)], [], [(0, 1, 2, 3), (4, 5, 6, 7), (8, 9, 10, 11), (12, 13, 14, 15), (16, 17, 18, 19), (20, 21, 22, 23), (24, 25, 26, 27), (28, 29, 30, 31), (32, 33, 34, 35), (36, 37, 38, 39), (40, 41, 42, 43), (44, 45, 46, 47), (48, 49, 50, 51), (52, 53, 54, 55), (56, 57, 58, 59), (60, 61, 62, 63), (64, 65, 66, 67), (68, 69, 70, 71), (72, 73, 74, 75), (76, 77, 78, 79), (80, 81, 82, 83), (84, 85, 86, 87), (88, 89, 90, 91), (92, 93, 94, 95), (96, 97, 98, 99), (100, 101, 102, 103), (104, 105, 106, 107), (108, 109, 110, 111), (112, 113, 114, 115), (116, 117, 118, 119), (120, 121, 122, 123), (124, 125, 126, 127), (128, 129, 130, 131), (132, 133, 134, 135), (136, 137, 138, 139), (140, 141, 142, 143), (144, 145, 146, 147), (148, 149, 150, 151), (152, 153, 154, 155), (156, 157, 158, 159), (160, 161, 162, 163), (164, 165, 166, 167), (168, 169, 170, 171), (172, 173, 174, 175), (16, 0, 3, 17), (2, 4, 7, 3), (6, 8, 11, 7), (10, 12, 15, 11), (14, 18, 17, 15), (36, 20, 23, 37), (22, 24, 27, 23), (26, 28, 31, 27), (30, 32, 35, 31), (34, 38, 37, 35), (56, 40, 43, 57), (42, 44, 47, 43), (46, 48, 51, 47), (50, 52, 55, 51), (54, 58, 57, 55), (76, 60, 63, 77), (62, 64, 67, 63), (66, 68, 71, 67), (70, 72, 75, 71), (74, 78, 77, 75), (88, 80, 83, 89), (82, 84, 87, 83), (86, 90, 89, 87), (100, 92, 95, 101), (94, 96, 99, 95), (98, 102, 101, 99), (112, 104, 107, 113), (106, 108, 111, 107), (110, 114, 113, 111), (124, 116, 119, 125), (118, 120, 123, 119), (122, 126, 125, 123), (136, 128, 131, 137), (130, 132, 135, 131), (134, 138, 137, 135), (148, 140, 143, 149), (142, 144, 147, 143), (146, 150, 149, 147), (160, 152, 155, 161), (154, 156, 159, 155), (158, 162, 161, 159), (172, 164, 167, 173), (166, 168, 171, 167), (170, 174, 173, 171), (179, 1, 0, 178), (19, 177, 176, 16), (9, 25, 24, 10), (21, 13, 12, 22), (25, 65, 64, 26), (61, 29, 28, 62), (65, 45, 44, 66), (41, 69, 68, 42), (45, 9, 8, 46), (5, 49, 48, 6), (195, 81, 80, 194), (91, 193, 192, 88), (85, 97, 96, 86), (93, 91, 90, 94), (115, 121, 120, 112), (117, 105, 104, 118), (59, 127, 126, 56), (121, 41, 40, 122), (109, 73, 72, 110), (69, 115, 114, 70), (39, 103, 102, 36), (97, 21, 20, 98), (81, 19, 18, 82), (13, 85, 84, 14), (208, 133, 132, 209), (129, 211, 210, 130), (151, 157, 156, 148), (153, 141, 140, 154), (175, 139, 138, 172), (133, 165, 164, 134), (157, 61, 60, 158), (79, 163, 162, 76), (1, 129, 128, 2), (139, 5, 4, 136), (169, 53, 52, 170), (49, 175, 174, 50), (145, 33, 32, 146), (29, 151, 150, 30), (33, 183, 182, 34), (180, 39, 38, 181), (73, 187, 186, 74), (184, 79, 78, 185), (53, 191, 190, 54), (188, 59, 58, 189), (103, 199, 198, 100), (196, 93, 92, 197), (105, 203, 202, 106), (200, 109, 108, 201), (127, 207, 206, 124), (204, 117, 116, 205), (141, 215, 214, 142), (212, 145, 144, 213), (163, 219, 218, 160), (216, 153, 152, 217), (165, 223, 222, 166), (220, 169, 168, 221), (178, 0, 16, 176), (3, 7, 11, 15, 17), (1, 179, 211, 129), (2, 128, 136, 4), (46, 8, 6, 48), (49, 5, 139, 175), (10, 24, 22, 12), (65, 25, 9, 45), (13, 21, 97, 85), (82, 18, 14, 84), (177, 19, 81, 195), (36, 102, 98, 20), (23, 27, 31, 35, 37), (26, 64, 62, 28), (29, 61, 157, 151), (146, 32, 30, 150), (183, 33, 145, 212), (34, 182, 181, 38), (39, 180, 199, 103), (56, 126, 122, 40), (43, 47, 51, 55, 57), (66, 44, 42, 68), (69, 41, 121, 115), (170, 52, 50, 174), (191, 53, 169, 220), (54, 190, 189, 58), (59, 188, 207, 127), (158, 60, 76, 162), (63, 67, 71, 75, 77), (110, 72, 70, 114), (187, 73, 109, 200), (74, 186, 185, 78), (79, 184, 219, 163), (194, 80, 88, 192), (83, 87, 89), (86, 96, 94, 90), (193, 91, 93, 196), (100, 198, 197, 92), (95, 99, 101), (112, 120, 118, 104), (107, 111, 113), (203, 105, 117, 204), (106, 202, 201, 108), (124, 206, 205, 116), (119, 123, 125), (131, 135, 137), (209, 132, 130, 210), (223, 165, 133, 208), (172, 138, 134, 164), (148, 156, 154, 140), (143, 147, 149), (215, 141, 153, 216), (142, 214, 213, 144), (160, 218, 217, 152), (155, 159, 161), (167, 171, 173), (166, 222, 221, 168)])
_uv = me_cube_001.uv_layers.new(name='UVMap')
_uv.uv.foreach_set('vector', [0.5896, 1.0, 0.5896, 1.0, 0.5967, 0.9999, 0.5966, 1.0, 0.622, 0.9998, 0.625, 0.9998, 0.625, 1.0, 0.6225, 1.0, 0.8396, 0.7209, 0.8396, 0.7156, 0.8452, 0.716, 0.8438, 0.7209, 0.8729, 0.7146, 0.875, 0.7146, 0.875, 0.7188, 0.8729, 0.7188, 0.5896, 1.0, 0.5966, 1.0, 0.5967, 1.0, 0.5895, 1.0, 0.622, 0.2498, 0.625, 0.2498, 0.625, 0.25, 0.6225, 0.25, 0.8452, 0.5354, 0.8396, 0.5354, 0.8396, 0.5298, 0.8438, 0.5312, 0.8396, 0.5021, 0.8395, 0.5, 0.8438, 0.5, 0.8438, 0.5021, 0.5967, 0.2501, 0.5896, 0.25, 0.5896, 0.25, 0.5966, 0.25, 0.5967, 0.2499, 0.5966, 0.25, 0.5896, 0.25, 0.5896, 0.25, 0.622, 0.7217, 0.625, 0.7146, 0.6271, 0.7146, 0.6245, 0.7214, 0.6541, 0.7146, 0.6604, 0.7146, 0.6604, 0.7209, 0.6535, 0.7209, 0.6604, 0.7479, 0.6602, 0.7503, 0.6501, 0.7502, 0.6512, 0.7482, 0.5996, 0.7501, 0.5896, 0.75, 0.5896, 0.75, 0.5991, 0.7491, 0.5967, 0.747, 0.5975, 0.7475, 0.5896, 0.75, 0.5896, 0.75, 0.6501, 0.4998, 0.6602, 0.4997, 0.6604, 0.5021, 0.6512, 0.5018, 0.6604, 0.5291, 0.6604, 0.5354, 0.6541, 0.5354, 0.6535, 0.5291, 0.6271, 0.5354, 0.625, 0.5354, 0.622, 0.5283, 0.6245, 0.5286, 0.5967, 0.503, 0.5896, 0.5, 0.5896, 0.5, 0.5975, 0.5025, 0.5996, 0.4999, 0.5991, 0.5009, 0.5896, 0.5, 0.5896, 0.5, 0.5889, 1.0, 0.5891, 1.0, 0.5967, 1.0, 0.5972, 1.0, 0.622, 1.0, 0.625, 1.0, 0.6235, 1.0, 0.6186, 1.0, 0.5886, 1.0, 0.5963, 1.0, 0.5952, 1.0, 0.5885, 1.0, 0.5896, 0.2284, 0.5896, 0.2217, 0.5967, 0.2233, 0.5972, 0.2306, 0.622, 0.2338, 0.625, 0.2366, 0.6228, 0.2405, 0.6186, 0.2388, 0.5896, 0.2476, 0.5972, 0.2463, 0.5967, 0.2491, 0.5896, 0.25, 0.5967, 0.5354, 0.5896, 0.5354, 0.5896, 0.5283, 0.5972, 0.5278, 0.5896, 0.503, 0.5896, 0.5, 0.5967, 0.503, 0.5972, 0.5069, 0.622, 0.5354, 0.6181, 0.5278, 0.622, 0.5283, 0.625, 0.5354, 0.5896, 0.7217, 0.5896, 0.7146, 0.5967, 0.7146, 0.5972, 0.7222, 0.622, 0.7146, 0.625, 0.7146, 0.622, 0.7217, 0.6181, 0.7222, 0.5896, 0.747, 0.5972, 0.7431, 0.5967, 0.747, 0.5896, 0.75, 0.5967, 0.9991, 0.5896, 1.0, 0.5896, 0.9976, 0.5972, 0.9963, 0.5896, 0.9784, 0.5896, 0.9717, 0.5968, 0.9732, 0.5972, 0.9806, 0.622, 0.9907, 0.6181, 0.9893, 0.6222, 0.9847, 0.6251, 0.988, 0.5968, 0.2768, 0.5896, 0.2783, 0.5896, 0.2716, 0.5972, 0.2694, 0.5896, 0.2524, 0.5896, 0.25, 0.5967, 0.2509, 0.5972, 0.2537, 0.6222, 0.2653, 0.6181, 0.2607, 0.622, 0.2593, 0.6251, 0.262, 0.5896, 0.4717, 0.5896, 0.4644, 0.5981, 0.4657, 0.5989, 0.4739, 0.6359, 0.4781, 0.6429, 0.4822, 0.6375, 0.4857, 0.631, 0.4837, 0.5896, 0.497, 0.5989, 0.4949, 0.5983, 0.4986, 0.5896, 0.5, 0.5981, 0.7843, 0.5896, 0.7856, 0.5896, 0.7783, 0.5989, 0.7761, 0.5896, 0.753, 0.5896, 0.75, 0.5983, 0.7514, 0.5989, 0.7551, 0.6359, 0.7719, 0.631, 0.7663, 0.6375, 0.7643, 0.6429, 0.7678, 0.5896, 1.0, 0.5896, 1.0, 0.5966, 1.0, 0.5966, 1.0, 0.5967, 0.9999, 0.622, 0.9998, 0.6225, 1.0, 0.5966, 1.0, 0.625, 1.0, 0.625, 1.0, 0.6244, 1.0, 0.6225, 1.0, 0.625, 1.0, 0.625, 1.0, 0.6226, 1.0, 0.6244, 1.0, 0.622, 1.0, 0.5967, 1.0, 0.5966, 1.0, 0.6226, 1.0, 0.5967, 0.2499, 0.622, 0.2498, 0.6225, 0.25, 0.5966, 0.25, 0.625, 0.25, 0.625, 0.25, 0.6244, 0.25, 0.6225, 0.25, 0.625, 0.25, 0.625, 0.25, 0.6226, 0.25, 0.6244, 0.25, 0.622, 0.2502, 0.5967, 0.2501, 0.5966, 0.25, 0.6226, 0.25, 0.5896, 0.25, 0.5896, 0.25, 0.5966, 0.25, 0.5966, 0.25, 0.5967, 0.747, 0.622, 0.7217, 0.6245, 0.7214, 0.5975, 0.7475, 0.6271, 0.7146, 0.6541, 0.7146, 0.6535, 0.7209, 0.6245, 0.7214, 0.6604, 0.7209, 0.6604, 0.7479, 0.6512, 0.7482, 0.6535, 0.7209, 0.6501, 0.7502, 0.5996, 0.7501, 0.5991, 0.7491, 0.6512, 0.7482, 0.5896, 0.75, 0.5896, 0.75, 0.5975, 0.7475, 0.5991, 0.7491, 0.5996, 0.4999, 0.6501, 0.4998, 0.6512, 0.5018, 0.5991, 0.5009, 0.6604, 0.5021, 0.6604, 0.5291, 0.6535, 0.5291, 0.6512, 0.5018, 0.6541, 0.5354, 0.6271, 0.5354, 0.6245, 0.5286, 0.6535, 0.5291, 0.622, 0.5283, 0.5967, 0.503, 0.5975, 0.5025, 0.6245, 0.5286, 0.5896, 0.5, 0.5896, 0.5, 0.5991, 0.5009, 0.5975, 0.5025, 0.5886, 1.0, 0.5889, 1.0, 0.5972, 1.0, 0.5963, 1.0, 0.5967, 1.0, 0.622, 1.0, 0.6186, 1.0, 0.5972, 1.0, 0.6235, 1.0, 0.5952, 1.0, 0.5963, 1.0, 0.6186, 1.0, 0.5896, 0.2476, 0.5896, 0.2284, 0.5972, 0.2306, 0.5972, 0.2463, 0.5967, 0.2233, 0.622, 0.2338, 0.6186, 0.2388, 0.5972, 0.2306, 0.6228, 0.2405, 0.5967, 0.2491, 0.5972, 0.2463, 0.6186, 0.2388, 0.622, 0.5354, 0.5967, 0.5354, 0.5972, 0.5278, 0.6181, 0.5278, 0.5896, 0.5283, 0.5896, 0.503, 0.5972, 0.5069, 0.5972, 0.5278, 0.5967, 0.503, 0.622, 0.5283, 0.6181, 0.5278, 0.5972, 0.5069, 0.5896, 0.747, 0.5896, 0.7217, 0.5972, 0.7222, 0.5972, 0.7431, 0.5967, 0.7146, 0.622, 0.7146, 0.6181, 0.7222, 0.5972, 0.7222, 0.622, 0.7217, 0.5967, 0.747, 0.5972, 0.7431, 0.6181, 0.7222, 0.622, 0.9907, 0.5967, 0.9991, 0.5972, 0.9963, 0.6181, 0.9893, 0.5896, 0.9976, 0.5896, 0.9784, 0.5972, 0.9806, 0.5972, 0.9963, 0.5968, 0.9732, 0.6222, 0.9847, 0.6181, 0.9893, 0.5972, 0.9806, 0.6222, 0.2653, 0.5968, 0.2768, 0.5972, 0.2694, 0.6181, 0.2607, 0.5896, 0.2716, 0.5896, 0.2524, 0.5972, 0.2537, 0.5972, 0.2694, 0.5967, 0.2509, 0.622, 0.2593, 0.6181, 0.2607, 0.5972, 0.2537, 0.5896, 0.497, 0.5896, 0.4717, 0.5989, 0.4739, 0.5989, 0.4949, 0.5981, 0.4657, 0.6359, 0.4781, 0.631, 0.4837, 0.5989, 0.4739, 0.6375, 0.4857, 0.5983, 0.4986, 0.5989, 0.4949, 0.631, 0.4837, 0.6359, 0.7719, 0.5981, 0.7843, 0.5989, 0.7761, 0.631, 0.7663, 0.5896, 0.7783, 0.5896, 0.753, 0.5989, 0.7551, 0.5989, 0.7761, 0.5983, 0.7514, 0.6375, 0.7643, 0.631, 0.7663, 0.5989, 0.7551, 0.5354, 1.0, 0.5896, 1.0, 0.5896, 1.0, 0.5354, 1.0, 0.5895, 1.0, 0.5353, 1.0, 0.5354, 1.0, 0.5896, 1.0, 0.8396, 0.7156, 0.8396, 0.5354, 0.8452, 0.5354, 0.8452, 0.716, 0.875, 0.5354, 0.875, 0.7146, 0.8729, 0.7146, 0.8729, 0.5354, 0.8396, 0.5354, 0.6604, 0.5354, 0.6604, 0.5291, 0.8396, 0.5298, 0.6602, 0.4997, 0.8395, 0.5, 0.8396, 0.5021, 0.6604, 0.5021, 0.6604, 0.5354, 0.6604, 0.7146, 0.6541, 0.7146, 0.6541, 0.5354, 0.625, 0.7146, 0.625, 0.5354, 0.6271, 0.5354, 0.6271, 0.7146, 0.6604, 0.7146, 0.8396, 0.7156, 0.8396, 0.7209, 0.6604, 0.7209, 0.8395, 0.7501, 0.6602, 0.7503, 0.6604, 0.7479, 0.8396, 0.7479, 0.5283, 1.0, 0.5891, 1.0, 0.5889, 1.0, 0.5275, 1.0, 0.5885, 1.0, 0.5209, 1.0, 0.5215, 1.0, 0.5886, 1.0, 0.625, 0.03591, 0.625, 0.2366, 0.622, 0.2338, 0.622, 0.03583, 0.5896, 0.2217, 0.5896, 0.03558, 0.5967, 0.03571, 0.5967, 0.2233, 0.625, 0.5354, 0.625, 0.7146, 0.622, 0.7146, 0.622, 0.5354, 0.5896, 0.7146, 0.5896, 0.5354, 0.5967, 0.5354, 0.5967, 0.7146, 0.5896, 0.75, 0.5896, 0.75, 0.5967, 0.747, 0.5967, 0.747, 0.625, 0.7146, 0.625, 0.7146, 0.622, 0.7217, 0.622, 0.7217, 0.5896, 0.5, 0.5896, 0.5, 0.5967, 0.503, 0.5967, 0.503, 0.625, 0.5354, 0.625, 0.5354, 0.622, 0.5283, 0.622, 0.5283, 0.5896, 0.25, 0.5896, 0.25, 0.5967, 0.2491, 0.5967, 0.2499, 0.625, 0.2366, 0.625, 0.2498, 0.622, 0.2498, 0.6228, 0.2405, 0.5891, 1.0, 0.5895, 1.0, 0.5967, 1.0, 0.5967, 1.0, 0.625, 1.0, 0.625, 1.0, 0.622, 1.0, 0.622, 1.0, 0.5354, 0.965, 0.5896, 0.9717, 0.5896, 0.9784, 0.5354, 0.9721, 0.5896, 1.0, 0.5354, 1.0, 0.5354, 0.9972, 0.5896, 0.9976, 0.6251, 0.262, 0.6429, 0.4822, 0.6359, 0.4781, 0.6222, 0.2653, 0.5896, 0.4644, 0.5896, 0.2783, 0.5968, 0.2768, 0.5981, 0.4657, 0.6429, 0.7678, 0.6251, 0.988, 0.6222, 0.9847, 0.6359, 0.7719, 0.5896, 0.9717, 0.5896, 0.7856, 0.5981, 0.7843, 0.5968, 0.9732, 0.6429, 0.4822, 0.6602, 0.4997, 0.6501, 0.4998, 0.6375, 0.4857, 0.5896, 0.5, 0.5896, 0.5, 0.5983, 0.4986, 0.5996, 0.4999, 0.5896, 1.0, 0.5896, 1.0, 0.5967, 0.9991, 0.5967, 0.9999, 0.6251, 0.988, 0.625, 0.9998, 0.622, 0.9998, 0.622, 0.9907, 0.5896, 0.75, 0.5896, 0.75, 0.5996, 0.7501, 0.5983, 0.7514, 0.6602, 0.7503, 0.6429, 0.7678, 0.6375, 0.7643, 0.6501, 0.7502, 0.5896, 0.25, 0.5896, 0.25, 0.5967, 0.2501, 0.5967, 0.2509, 0.625, 0.2502, 0.6251, 0.262, 0.622, 0.2593, 0.622, 0.2502, 0.5896, 0.25, 0.5354, 0.25, 0.5354, 0.25, 0.5896, 0.25, 0.5354, 0.25, 0.5896, 0.25, 0.5896, 0.25, 0.5354, 0.25, 0.5896, 0.5, 0.5354, 0.5, 0.5354, 0.5, 0.5896, 0.5, 0.5354, 0.5, 0.5896, 0.5, 0.5896, 0.5, 0.5354, 0.5, 0.5896, 0.75, 0.5354, 0.75, 0.5354, 0.75, 0.5896, 0.75, 0.5354, 0.75, 0.5896, 0.75, 0.5896, 0.75, 0.5354, 0.75, 0.5896, 0.25, 0.5354, 0.25, 0.5354, 0.2472, 0.5896, 0.2476, 0.5354, 0.215, 0.5896, 0.2217, 0.5896, 0.2284, 0.5354, 0.2221, 0.5896, 0.5354, 0.5354, 0.5354, 0.5354, 0.5283, 0.5896, 0.5283, 0.5354, 0.5, 0.5896, 0.5, 0.5896, 0.503, 0.5354, 0.503, 0.5896, 0.75, 0.5354, 0.75, 0.5354, 0.747, 0.5896, 0.747, 0.5354, 0.7146, 0.5896, 0.7146, 0.5896, 0.7217, 0.5354, 0.7217, 0.5896, 0.2783, 0.5354, 0.285, 0.5354, 0.2779, 0.5896, 0.2716, 0.5354, 0.25, 0.5896, 0.25, 0.5896, 0.2524, 0.5354, 0.2528, 0.5896, 0.5, 0.5354, 0.5, 0.5354, 0.497, 0.5896, 0.497, 0.5354, 0.4645, 0.5896, 0.4644, 0.5896, 0.4717, 0.5354, 0.4717, 0.5896, 0.7856, 0.5354, 0.7855, 0.5354, 0.7783, 0.5896, 0.7783, 0.5354, 0.75, 0.5896, 0.75, 0.5896, 0.753, 0.5354, 0.753, 0.5354, 1.0, 0.5896, 1.0, 0.5896, 1.0, 0.5354, 1.0, 0.5966, 1.0, 0.6225, 1.0, 0.6244, 1.0, 0.6226, 1.0, 0.5966, 1.0, 0.5896, 1.0, 0.5354, 1.0, 0.5354, 1.0, 0.5896, 1.0, 0.5967, 0.9999, 0.5967, 0.9991, 0.622, 0.9907, 0.622, 0.9998, 0.6604, 0.7209, 0.8396, 0.7209, 0.8396, 0.7479, 0.6604, 0.7479, 0.6602, 0.7503, 0.8395, 0.7501, 0.8393, 0.7503, 0.6429, 0.7678, 0.8452, 0.716, 0.8452, 0.5354, 0.8729, 0.5354, 0.8729, 0.7146, 0.6604, 0.5354, 0.8396, 0.5354, 0.8396, 0.7156, 0.6604, 0.7146, 0.875, 0.7146, 0.875, 0.5354, 0.875, 0.5354, 0.875, 0.7146, 0.5967, 1.0, 0.5967, 1.0, 0.622, 1.0, 0.622, 1.0, 0.5353, 1.0, 0.5895, 1.0, 0.5891, 1.0, 0.5283, 1.0, 0.5967, 0.2499, 0.5967, 0.2491, 0.6228, 0.2405, 0.622, 0.2498, 0.6225, 0.25, 0.6244, 0.25, 0.6226, 0.25, 0.5966, 0.25, 0.5966, 0.25, 0.8396, 0.5298, 0.6604, 0.5291, 0.6604, 0.5021, 0.8396, 0.5021, 0.8395, 0.5, 0.6602, 0.4997, 0.6429, 0.4822, 0.8393, 0.4997, 0.5967, 0.2509, 0.5967, 0.2501, 0.622, 0.2502, 0.622, 0.2593, 0.5354, 0.25, 0.5896, 0.25, 0.5896, 0.25, 0.5354, 0.25, 0.5896, 0.25, 0.5354, 0.25, 0.5354, 0.25, 0.5896, 0.25, 0.5896, 0.25, 0.5354, 0.25, 0.5354, 0.25, 0.5896, 0.25, 0.5967, 0.747, 0.5967, 0.747, 0.622, 0.7217, 0.622, 0.7217, 0.6245, 0.7214, 0.6535, 0.7209, 0.6512, 0.7482, 0.5991, 0.7491, 0.5975, 0.7475, 0.6541, 0.5354, 0.6541, 0.7146, 0.6271, 0.7146, 0.6271, 0.5354, 0.625, 0.5354, 0.625, 0.7146, 0.625, 0.7146, 0.625, 0.5354, 0.5983, 0.7514, 0.5996, 0.7501, 0.6501, 0.7502, 0.6375, 0.7643, 0.5354, 0.75, 0.5896, 0.75, 0.5896, 0.75, 0.5354, 0.75, 0.5896, 0.75, 0.5354, 0.75, 0.5354, 0.75, 0.5896, 0.75, 0.5896, 0.75, 0.5354, 0.75, 0.5354, 0.75, 0.5896, 0.75, 0.6375, 0.4857, 0.6501, 0.4998, 0.5996, 0.4999, 0.5983, 0.4986, 0.6512, 0.5018, 0.6535, 0.5291, 0.6245, 0.5286, 0.5975, 0.5025, 0.5991, 0.5009, 0.5967, 0.503, 0.5967, 0.503, 0.622, 0.5283, 0.622, 0.5283, 0.5354, 0.5, 0.5896, 0.5, 0.5896, 0.5, 0.5354, 0.5, 0.5896, 0.5, 0.5354, 0.5, 0.5354, 0.5, 0.5896, 0.5, 0.5896, 0.5, 0.5354, 0.5, 0.5354, 0.5, 0.5896, 0.5, 0.5275, 1.0, 0.5889, 1.0, 0.5886, 1.0, 0.5215, 1.0, 0.5972, 1.0, 0.6186, 1.0, 0.5963, 1.0, 0.622, 0.03583, 0.622, 0.2338, 0.5967, 0.2233, 0.5967, 0.03571, 0.5354, 0.03549, 0.5896, 0.03558, 0.5896, 0.2217, 0.5354, 0.215, 0.5896, 0.2476, 0.5354, 0.2472, 0.5354, 0.2221, 0.5896, 0.2284, 0.5972, 0.2306, 0.6186, 0.2388, 0.5972, 0.2463, 0.622, 0.5354, 0.622, 0.7146, 0.5967, 0.7146, 0.5967, 0.5354, 0.5972, 0.5278, 0.5972, 0.5069, 0.6181, 0.5278, 0.5354, 0.5354, 0.5896, 0.5354, 0.5896, 0.7146, 0.5354, 0.7146, 0.5896, 0.5283, 0.5354, 0.5283, 0.5354, 0.503, 0.5896, 0.503, 0.5896, 0.747, 0.5354, 0.747, 0.5354, 0.7217, 0.5896, 0.7217, 0.5972, 0.7222, 0.6181, 0.7222, 0.5972, 0.7431, 0.5972, 0.9963, 0.5972, 0.9806, 0.6181, 0.9893, 0.5354, 0.9721, 0.5896, 0.9784, 0.5896, 0.9976, 0.5354, 0.9972, 0.5354, 0.7855, 0.5896, 0.7856, 0.5896, 0.9717, 0.5354, 0.965, 0.6359, 0.7719, 0.6222, 0.9847, 0.5968, 0.9732, 0.5981, 0.7843, 0.6222, 0.2653, 0.6359, 0.4781, 0.5981, 0.4657, 0.5968, 0.2768, 0.5972, 0.2694, 0.5972, 0.2537, 0.6181, 0.2607, 0.5354, 0.285, 0.5896, 0.2783, 0.5896, 0.4644, 0.5354, 0.4645, 0.5896, 0.2716, 0.5354, 0.2779, 0.5354, 0.2528, 0.5896, 0.2524, 0.5896, 0.497, 0.5354, 0.497, 0.5354, 0.4717, 0.5896, 0.4717, 0.5989, 0.4739, 0.631, 0.4837, 0.5989, 0.4949, 0.5989, 0.7761, 0.5989, 0.7551, 0.631, 0.7663, 0.5896, 0.7783, 0.5354, 0.7783, 0.5354, 0.753, 0.5896, 0.753])
me_cube_001.update()

# ---- objects
ob_cube = bpy.data.objects.new('Cube', me_cube)
ob_cube_001 = bpy.data.objects.new('Cube.001', me_cube_001)

# ---- transforms, parenting, visibility, modifiers, constraints
ob_cube.location = (0.0, 0.0, 0.0)
ob_cube.lock_rotations_4d = False
ob_cube.empty_display_type = 'ARROWS'
ob_cube.lineart.crease_threshold = 0.0
ob_cube_001.location = (0.0, 0.0, 0.0)

# ---- collection membership
col_collection.objects.link(ob_cube)
col_collection.objects.link(ob_cube_001)

# ---- scene / render settings (as saved in the file)
scene.frame_start = 1; scene.frame_end = 250; scene.frame_set(1)
scene.render.engine = 'BLENDER_EEVEE_NEXT'
scene.render.bake_bias = 0.0
scene.render.bake_samples = 0
scene.cycles.sampling_pattern = 'TABULATED_SOBOL'
scene.eevee.use_volume_custom_range = False
bpy.context.view_layer.update()

# ---- added for rendering (the .blend has no active camera and no usable light): camera, sun
cam_auto = bpy.data.cameras.new('AutoCamera')
cam_auto.lens = 50.0
cam_auto.sensor_width = 36.0
cam_auto.clip_end = 1000.0
ob_auto_camera = bpy.data.objects.new('AutoCamera', cam_auto)
scene.collection.objects.link(ob_auto_camera)
ob_auto_camera.location = (2.72855, -3.27426, 2.24098)
ob_auto_camera.rotation_euler = (1.09748, -7.21219e-08, 0.694738)
scene.camera = ob_auto_camera
light_auto_sun = bpy.data.lights.new('AutoSun', 'SUN')
light_auto_sun.energy = 3.0
light_auto_sun.angle = 0.0523599
ob_auto_sun = bpy.data.objects.new('AutoSun', light_auto_sun)
scene.collection.objects.link(ob_auto_sun)
ob_auto_sun.rotation_euler = (0.872665, 0.174533, 0.523599)
bpy.context.view_layer.update()
